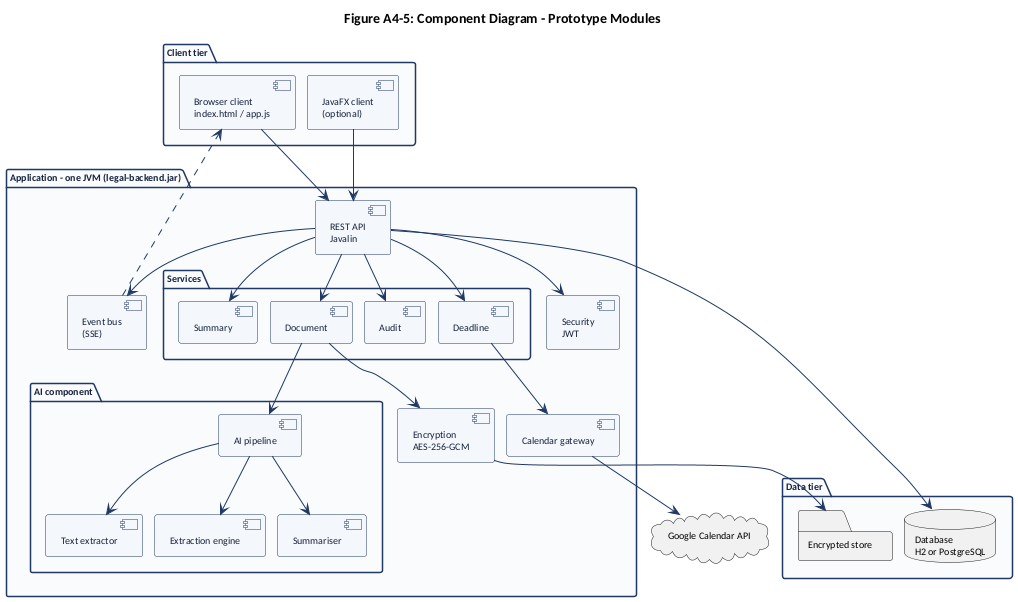

The diagram above was rendered by PlantUML. Its source (embedded in the PNG):
@startuml
' ISJ107V Assignment 4 - Question 3.5 (compact layout)
skinparam backgroundColor #FFFFFF
skinparam shadowing false
skinparam defaultFontName Carlito
skinparam defaultFontSize 10
skinparam nodesep 12
skinparam ranksep 26
skinparam component {
  BackgroundColor #F4F7FB
  BorderColor #1F3864
  FontColor #17233D
  ArrowColor #1F3864
}
skinparam package {
  BackgroundColor #FAFBFD
  BorderColor #1F3864
  FontColor #17233D
}
skinparam note {
  BackgroundColor #FFF9E3
  BorderColor #C9A227
  FontColor #17233D
}
top to bottom direction

title Figure A4-5: Component Diagram - Prototype Modules

package "Client tier" {
  [Browser client\nindex.html / app.js] as WEB
  [JavaFX client\n(optional)] as FX
}

package "Application - one JVM (legal-backend.jar)" {
  [REST API\nJavalin] as API
  package "Services" {
    [Document] as DSC
    [Summary] as SS
    [Deadline] as DLS
    [Audit] as AS
  }
  package "AI component" {
    [AI pipeline] as PIPE
    [Text extractor] as TXT
    [Extraction engine] as ENG
    [Summariser] as SUM
  }
  [Security\nJWT] as SEC
  [Encryption\nAES-256-GCM] as ENC
  [Event bus\n(SSE)] as BUS
  [Calendar gateway] as CAL
}

package "Data tier" {
  database "Database\nH2 or PostgreSQL" as DB
  folder "Encrypted store" as STORE
}
cloud "Google Calendar API" as GCAL

WEB --> API
FX --> API
API --> SEC
API --> DSC
API --> SS
API --> DLS
API --> AS
API --> BUS
DSC --> ENC
ENC --> STORE
DSC --> PIPE
PIPE --> TXT
PIPE --> ENG
PIPE --> SUM
DLS --> CAL
CAL --> GCAL
API --> DB
BUS ..> WEB


@enduml